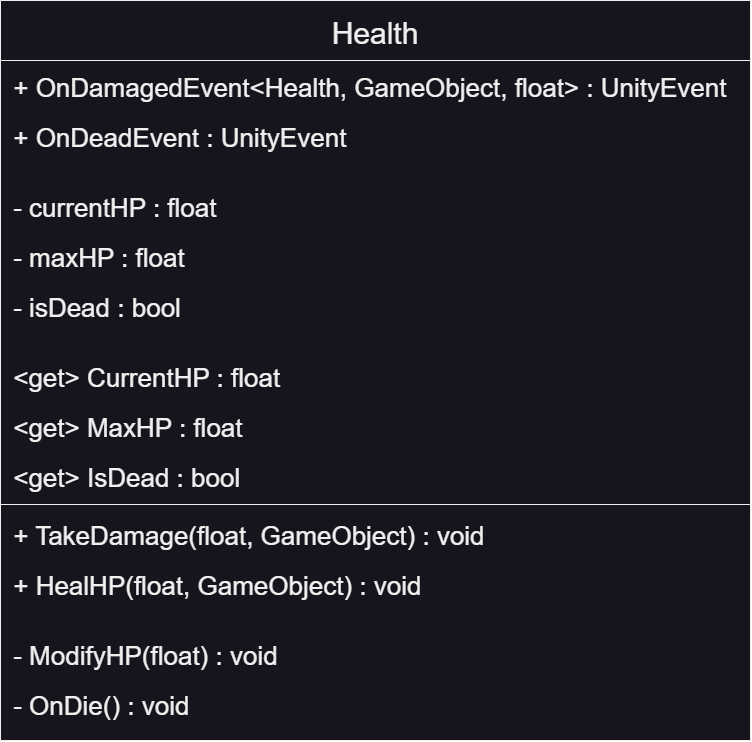

The diagram above was exported from draw.io. Its source (the exported page's mxGraphModel, read from the mxfile embedded in the PNG):
<mxGraphModel dx="2823" dy="2767" grid="1" gridSize="10" guides="1" tooltips="1" connect="1" arrows="1" fold="1" page="1" pageScale="1" pageWidth="1169" pageHeight="827" math="0" shadow="0">
  <root>
    <mxCell id="0" />
    <mxCell id="1" parent="0" />
    <mxCell id="6" value="Health" style="swimlane;fontStyle=0;align=center;verticalAlign=middle;childLayout=stackLayout;horizontal=1;startSize=60;horizontalStack=0;resizeParent=1;resizeLast=0;collapsible=1;marginBottom=0;rounded=0;shadow=0;strokeWidth=1;spacingTop=0;spacingBottom=0;spacingRight=0;fillColor=#18141D;swimlaneFillColor=#18141D;fillStyle=solid;fontColor=#F0F0F0;strokeColor=#F0F0F0;fontSize=30;" parent="1" vertex="1">
      <mxGeometry x="-970" y="-840" width="750" height="740" as="geometry">
        <mxRectangle x="-791.5" y="-581" width="160" height="26" as="alternateBounds" />
      </mxGeometry>
    </mxCell>
    <mxCell id="8" value=" + OnDamagedEvent&lt;Health, GameObject, float&gt; : UnityEvent" style="text;align=left;verticalAlign=middle;spacingLeft=4;spacingRight=4;overflow=hidden;rotatable=0;points=[[0,0.5],[1,0.5]];portConstraint=eastwest;rounded=0;shadow=0;html=0;fontColor=#F0F0F0;fontSize=26;" parent="6" vertex="1">
      <mxGeometry y="60" width="750" height="50" as="geometry" />
    </mxCell>
    <mxCell id="7" value=" + OnDeadEvent : UnityEvent" style="text;align=left;verticalAlign=middle;spacingLeft=4;spacingRight=4;overflow=hidden;rotatable=0;points=[[0,0.5],[1,0.5]];portConstraint=eastwest;rounded=0;shadow=0;html=0;fontColor=#F0F0F0;fontSize=26;" parent="6" vertex="1">
      <mxGeometry y="110" width="750" height="50" as="geometry" />
    </mxCell>
    <mxCell id="33" value=" " style="text;align=left;verticalAlign=middle;spacingLeft=4;spacingRight=4;overflow=hidden;rotatable=0;points=[[0,0.5],[1,0.5]];portConstraint=eastwest;rounded=0;shadow=0;html=0;fontSize=26;" vertex="1" parent="6">
      <mxGeometry y="160" width="750" height="20" as="geometry" />
    </mxCell>
    <mxCell id="10" value=" - currentHP : float" style="text;align=left;verticalAlign=middle;spacingLeft=4;spacingRight=4;overflow=hidden;rotatable=0;points=[[0,0.5],[1,0.5]];portConstraint=eastwest;rounded=0;shadow=0;html=0;fontColor=#F0F0F0;fontSize=26;" parent="6" vertex="1">
      <mxGeometry y="180" width="750" height="50" as="geometry" />
    </mxCell>
    <mxCell id="18" value=" - maxHP : float" style="text;align=left;verticalAlign=middle;spacingLeft=4;spacingRight=4;overflow=hidden;rotatable=0;points=[[0,0.5],[1,0.5]];portConstraint=eastwest;rounded=0;shadow=0;html=0;fontColor=#F0F0F0;fontSize=26;" parent="6" vertex="1">
      <mxGeometry y="230" width="750" height="50" as="geometry" />
    </mxCell>
    <mxCell id="25" value=" - isDead : bool" style="text;align=left;verticalAlign=middle;spacingLeft=4;spacingRight=4;overflow=hidden;rotatable=0;points=[[0,0.5],[1,0.5]];portConstraint=eastwest;rounded=0;shadow=0;html=0;fontColor=#F0F0F0;fontSize=26;" parent="6" vertex="1">
      <mxGeometry y="280" width="750" height="50" as="geometry" />
    </mxCell>
    <mxCell id="36" value=" " style="text;align=left;verticalAlign=middle;spacingLeft=4;spacingRight=4;overflow=hidden;rotatable=0;points=[[0,0.5],[1,0.5]];portConstraint=eastwest;rounded=0;shadow=0;html=0;fontSize=26;" vertex="1" parent="6">
      <mxGeometry y="330" width="750" height="20" as="geometry" />
    </mxCell>
    <mxCell id="37" value=" &lt;get&gt; CurrentHP : float" style="text;align=left;verticalAlign=middle;spacingLeft=4;spacingRight=4;overflow=hidden;rotatable=0;points=[[0,0.5],[1,0.5]];portConstraint=eastwest;rounded=0;shadow=0;html=0;fontColor=#F0F0F0;fontSize=26;" vertex="1" parent="6">
      <mxGeometry y="350" width="750" height="50" as="geometry" />
    </mxCell>
    <mxCell id="30" value=" &lt;get&gt; MaxHP : float" style="text;align=left;verticalAlign=middle;spacingLeft=4;spacingRight=4;overflow=hidden;rotatable=0;points=[[0,0.5],[1,0.5]];portConstraint=eastwest;rounded=0;shadow=0;html=0;fontColor=#F0F0F0;fontSize=26;" parent="6" vertex="1">
      <mxGeometry y="400" width="750" height="50" as="geometry" />
    </mxCell>
    <mxCell id="38" value=" &lt;get&gt; IsDead : bool" style="text;align=left;verticalAlign=middle;spacingLeft=4;spacingRight=4;overflow=hidden;rotatable=0;points=[[0,0.5],[1,0.5]];portConstraint=eastwest;rounded=0;shadow=0;html=0;fontColor=#F0F0F0;fontSize=26;" vertex="1" parent="6">
      <mxGeometry y="450" width="750" height="50" as="geometry" />
    </mxCell>
    <mxCell id="11" value="" style="line;html=1;strokeWidth=1;align=left;verticalAlign=middle;spacingTop=-1;spacingLeft=3;spacingRight=3;rotatable=0;labelPosition=right;points=[];portConstraint=eastwest;strokeColor=#F0F0F0;fontSize=26;" parent="6" vertex="1">
      <mxGeometry y="500" width="750" height="8" as="geometry" />
    </mxCell>
    <mxCell id="12" value=" + TakeDamage(float, GameObject) : void" style="text;align=left;verticalAlign=middle;spacingLeft=4;spacingRight=4;overflow=hidden;rotatable=0;points=[[0,0.5],[1,0.5]];portConstraint=eastwest;rounded=0;shadow=0;html=0;fontColor=#F0F0F0;fontSize=26;" parent="6" vertex="1">
      <mxGeometry y="508" width="750" height="50" as="geometry" />
    </mxCell>
    <mxCell id="23" value=" + HealHP(float, GameObject) : void" style="text;align=left;verticalAlign=middle;spacingLeft=4;spacingRight=4;overflow=hidden;rotatable=0;points=[[0,0.5],[1,0.5]];portConstraint=eastwest;rounded=0;shadow=0;html=0;fontColor=#F0F0F0;fontSize=26;" parent="6" vertex="1">
      <mxGeometry y="558" width="750" height="50" as="geometry" />
    </mxCell>
    <mxCell id="34" value=" " style="text;align=left;verticalAlign=middle;spacingLeft=4;spacingRight=4;overflow=hidden;rotatable=0;points=[[0,0.5],[1,0.5]];portConstraint=eastwest;rounded=0;shadow=0;html=0;fontSize=26;" vertex="1" parent="6">
      <mxGeometry y="608" width="750" height="20" as="geometry" />
    </mxCell>
    <mxCell id="24" value=" - ModifyHP(float) : void" style="text;align=left;verticalAlign=middle;spacingLeft=4;spacingRight=4;overflow=hidden;rotatable=0;points=[[0,0.5],[1,0.5]];portConstraint=eastwest;rounded=0;shadow=0;html=0;fontColor=#F0F0F0;fontSize=26;" parent="6" vertex="1">
      <mxGeometry y="628" width="750" height="50" as="geometry" />
    </mxCell>
    <mxCell id="29" value=" - OnDie() : void" style="text;align=left;verticalAlign=middle;spacingLeft=4;spacingRight=4;overflow=hidden;rotatable=0;points=[[0,0.5],[1,0.5]];portConstraint=eastwest;rounded=0;shadow=0;html=0;fontColor=#F0F0F0;fontSize=26;" parent="6" vertex="1">
      <mxGeometry y="678" width="750" height="50" as="geometry" />
    </mxCell>
  </root>
</mxGraphModel>